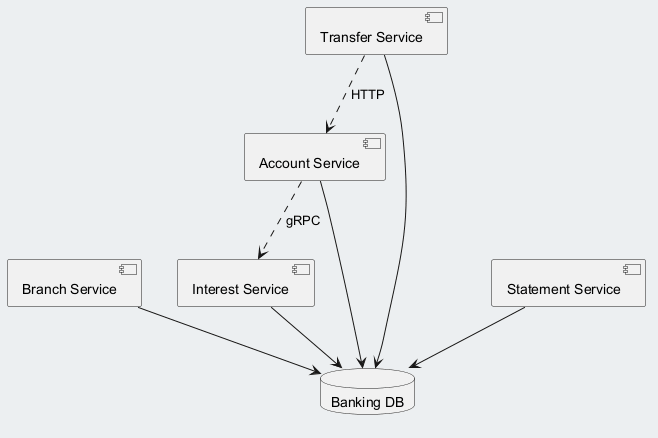

The diagram above was rendered by PlantUML. Its source (embedded in the PNG):
@startuml
skinparam backgroundColor #ECEFF1
skinparam classBackgroundColor #FFFFFF
skinparam classBorderColor #455A64
component "Branch Service" as C_BranchService
component "Interest Service" as C_InterestService
component "Account Service" as C_AccountService
component "Statement Service" as C_StatementService
component "Transfer Service" as C_TransferService
database "Banking DB" as DB_banking
C_BranchService --> DB_banking
C_InterestService --> DB_banking
C_AccountService --> DB_banking
C_StatementService --> DB_banking
C_TransferService --> DB_banking
C_TransferService ..> C_AccountService : HTTP
C_AccountService ..> C_InterestService : gRPC
@enduml